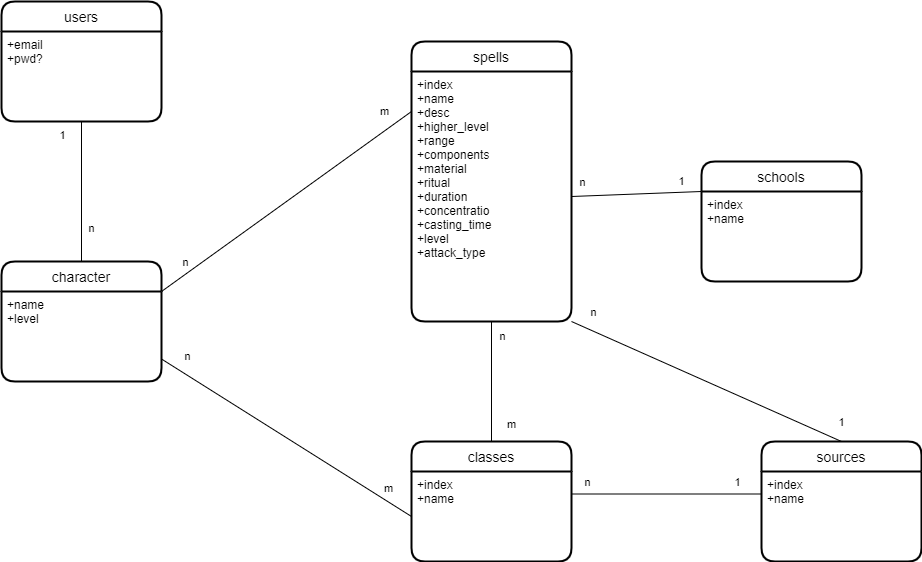

The diagram above was exported from draw.io. Its source (the exported page's mxGraphModel, read from the mxfile embedded in the PNG):
<mxGraphModel dx="1422" dy="762" grid="1" gridSize="10" guides="1" tooltips="1" connect="1" arrows="1" fold="1" page="1" pageScale="1" pageWidth="827" pageHeight="1169" math="0" shadow="0">
  <root>
    <mxCell id="0" />
    <mxCell id="1" parent="0" />
    <mxCell id="Q1CGbnANPEGJXeVrunjp-4" value="" style="endArrow=none;html=1;rounded=0;fontColor=default;strokeColor=default;labelBackgroundColor=default;exitX=0.5;exitY=0;exitDx=0;exitDy=0;entryX=0.5;entryY=1;entryDx=0;entryDy=0;" edge="1" parent="1" source="Q1CGbnANPEGJXeVrunjp-21" target="Q1CGbnANPEGJXeVrunjp-20">
      <mxGeometry width="50" height="50" relative="1" as="geometry">
        <mxPoint x="390" y="420" as="sourcePoint" />
        <mxPoint x="440" y="370" as="targetPoint" />
      </mxGeometry>
    </mxCell>
    <mxCell id="Q1CGbnANPEGJXeVrunjp-5" value="1" style="edgeLabel;html=1;align=center;verticalAlign=middle;resizable=0;points=[];fontColor=default;labelBackgroundColor=default;" vertex="1" connectable="0" parent="Q1CGbnANPEGJXeVrunjp-4">
      <mxGeometry x="0.3808" y="2" relative="1" as="geometry">
        <mxPoint x="-18" y="-30" as="offset" />
      </mxGeometry>
    </mxCell>
    <mxCell id="Q1CGbnANPEGJXeVrunjp-6" value="n" style="edgeLabel;html=1;align=center;verticalAlign=middle;resizable=0;points=[];fontColor=default;labelBackgroundColor=default;" vertex="1" connectable="0" parent="Q1CGbnANPEGJXeVrunjp-4">
      <mxGeometry x="-0.7151" y="3" relative="1" as="geometry">
        <mxPoint x="12" y="-14" as="offset" />
      </mxGeometry>
    </mxCell>
    <mxCell id="Q1CGbnANPEGJXeVrunjp-7" value="" style="endArrow=none;html=1;rounded=0;labelBackgroundColor=default;fontColor=default;strokeColor=default;exitX=1;exitY=0.25;exitDx=0;exitDy=0;entryX=0;entryY=0.25;entryDx=0;entryDy=0;" edge="1" parent="1" source="Q1CGbnANPEGJXeVrunjp-21" target="Q1CGbnANPEGJXeVrunjp-23">
      <mxGeometry width="50" height="50" relative="1" as="geometry">
        <mxPoint x="380" y="440" as="sourcePoint" />
        <mxPoint x="580" y="310" as="targetPoint" />
      </mxGeometry>
    </mxCell>
    <mxCell id="Q1CGbnANPEGJXeVrunjp-8" value="n" style="edgeLabel;html=1;align=center;verticalAlign=middle;resizable=0;points=[];fontColor=default;labelBackgroundColor=default;" vertex="1" connectable="0" parent="Q1CGbnANPEGJXeVrunjp-7">
      <mxGeometry x="-0.8583" y="2" relative="1" as="geometry">
        <mxPoint x="7" y="-15" as="offset" />
      </mxGeometry>
    </mxCell>
    <mxCell id="Q1CGbnANPEGJXeVrunjp-9" value="m" style="edgeLabel;html=1;align=center;verticalAlign=middle;resizable=0;points=[];fontColor=default;labelBackgroundColor=default;" vertex="1" connectable="0" parent="Q1CGbnANPEGJXeVrunjp-7">
      <mxGeometry x="0.8629" y="-1" relative="1" as="geometry">
        <mxPoint x="-11" y="-14" as="offset" />
      </mxGeometry>
    </mxCell>
    <mxCell id="Q1CGbnANPEGJXeVrunjp-13" value="" style="endArrow=none;html=1;rounded=0;labelBackgroundColor=default;fontColor=default;strokeColor=default;entryX=1;entryY=0.75;entryDx=0;entryDy=0;exitX=0;exitY=0.5;exitDx=0;exitDy=0;" edge="1" parent="1" source="Q1CGbnANPEGJXeVrunjp-33" target="Q1CGbnANPEGJXeVrunjp-22">
      <mxGeometry width="50" height="50" relative="1" as="geometry">
        <mxPoint x="370" y="520" as="sourcePoint" />
        <mxPoint x="420" y="470" as="targetPoint" />
      </mxGeometry>
    </mxCell>
    <mxCell id="Q1CGbnANPEGJXeVrunjp-17" value="n" style="edgeLabel;html=1;align=center;verticalAlign=middle;resizable=0;points=[];fontColor=default;labelBackgroundColor=default;" vertex="1" connectable="0" parent="Q1CGbnANPEGJXeVrunjp-13">
      <mxGeometry x="0.8021" y="-1" relative="1" as="geometry">
        <mxPoint y="-18" as="offset" />
      </mxGeometry>
    </mxCell>
    <mxCell id="Q1CGbnANPEGJXeVrunjp-18" value="m" style="edgeLabel;html=1;align=center;verticalAlign=middle;resizable=0;points=[];fontColor=default;labelBackgroundColor=default;" vertex="1" connectable="0" parent="Q1CGbnANPEGJXeVrunjp-13">
      <mxGeometry x="-0.7441" y="1" relative="1" as="geometry">
        <mxPoint x="9" y="-9" as="offset" />
      </mxGeometry>
    </mxCell>
    <mxCell id="Q1CGbnANPEGJXeVrunjp-14" value="" style="endArrow=none;html=1;rounded=0;labelBackgroundColor=default;fontColor=default;strokeColor=default;entryX=0.5;entryY=1;entryDx=0;entryDy=0;exitX=0.5;exitY=0;exitDx=0;exitDy=0;" edge="1" parent="1" source="Q1CGbnANPEGJXeVrunjp-32" target="Q1CGbnANPEGJXeVrunjp-24">
      <mxGeometry width="50" height="50" relative="1" as="geometry">
        <mxPoint x="370" y="520" as="sourcePoint" />
        <mxPoint x="420" y="470" as="targetPoint" />
      </mxGeometry>
    </mxCell>
    <mxCell id="Q1CGbnANPEGJXeVrunjp-15" value="n" style="edgeLabel;html=1;align=center;verticalAlign=middle;resizable=0;points=[];fontColor=default;labelBackgroundColor=default;" vertex="1" connectable="0" parent="Q1CGbnANPEGJXeVrunjp-14">
      <mxGeometry x="0.7714" y="-1" relative="1" as="geometry">
        <mxPoint x="9" as="offset" />
      </mxGeometry>
    </mxCell>
    <mxCell id="Q1CGbnANPEGJXeVrunjp-16" value="m" style="edgeLabel;html=1;align=center;verticalAlign=middle;resizable=0;points=[];fontColor=default;labelBackgroundColor=default;" vertex="1" connectable="0" parent="Q1CGbnANPEGJXeVrunjp-14">
      <mxGeometry x="-0.7714" y="-1" relative="1" as="geometry">
        <mxPoint x="18" y="-4" as="offset" />
      </mxGeometry>
    </mxCell>
    <mxCell id="Q1CGbnANPEGJXeVrunjp-19" value="users" style="swimlane;childLayout=stackLayout;horizontal=1;startSize=30;horizontalStack=0;rounded=1;fontSize=14;fontStyle=0;strokeWidth=2;resizeParent=0;resizeLast=1;shadow=0;dashed=0;align=center;labelBackgroundColor=default;fontColor=default;fillColor=default;strokeColor=default;" vertex="1" parent="1">
      <mxGeometry x="200" y="220" width="160" height="120" as="geometry">
        <mxRectangle x="80" y="280" width="70" height="30" as="alternateBounds" />
      </mxGeometry>
    </mxCell>
    <mxCell id="Q1CGbnANPEGJXeVrunjp-20" value="+email&#10;+pwd?" style="align=left;strokeColor=none;fillColor=none;spacingLeft=4;fontSize=12;verticalAlign=top;resizable=0;rotatable=0;part=1;labelBackgroundColor=default;fontColor=default;" vertex="1" parent="Q1CGbnANPEGJXeVrunjp-19">
      <mxGeometry y="30" width="160" height="90" as="geometry" />
    </mxCell>
    <mxCell id="Q1CGbnANPEGJXeVrunjp-21" value="character" style="swimlane;childLayout=stackLayout;horizontal=1;startSize=30;horizontalStack=0;rounded=1;fontSize=14;fontStyle=0;strokeWidth=2;resizeParent=0;resizeLast=1;shadow=0;dashed=0;align=center;labelBackgroundColor=default;fontColor=default;fillColor=default;strokeColor=default;" vertex="1" parent="1">
      <mxGeometry x="200" y="480" width="160" height="120" as="geometry">
        <mxRectangle x="300" y="310" width="90" height="30" as="alternateBounds" />
      </mxGeometry>
    </mxCell>
    <mxCell id="Q1CGbnANPEGJXeVrunjp-22" value="+name&#10;+level&#10;" style="align=left;strokeColor=none;fillColor=none;spacingLeft=4;fontSize=12;verticalAlign=top;resizable=0;rotatable=0;part=1;labelBackgroundColor=default;fontColor=default;" vertex="1" parent="Q1CGbnANPEGJXeVrunjp-21">
      <mxGeometry y="30" width="160" height="90" as="geometry" />
    </mxCell>
    <mxCell id="Q1CGbnANPEGJXeVrunjp-23" value="spells" style="swimlane;childLayout=stackLayout;horizontal=1;startSize=30;horizontalStack=0;rounded=1;fontSize=14;fontStyle=0;strokeWidth=2;resizeParent=0;resizeLast=1;shadow=0;dashed=0;align=center;labelBackgroundColor=default;fontColor=default;fillColor=default;strokeColor=default;" vertex="1" parent="1">
      <mxGeometry x="610" y="260" width="160" height="280" as="geometry">
        <mxRectangle x="610" y="260" width="70" height="30" as="alternateBounds" />
      </mxGeometry>
    </mxCell>
    <mxCell id="Q1CGbnANPEGJXeVrunjp-24" value="+index&#10;+name&#10;+desc&#10;+higher_level&#10;+range&#10;+components&#10;+material&#10;+ritual&#10;+duration&#10;+concentratio&#10;+casting_time&#10;+level&#10;+attack_type" style="align=left;strokeColor=none;fillColor=none;spacingLeft=4;fontSize=12;verticalAlign=top;resizable=0;rotatable=0;part=1;labelBackgroundColor=default;fontColor=default;" vertex="1" parent="Q1CGbnANPEGJXeVrunjp-23">
      <mxGeometry y="30" width="160" height="250" as="geometry" />
    </mxCell>
    <mxCell id="Q1CGbnANPEGJXeVrunjp-27" value="schools" style="swimlane;childLayout=stackLayout;horizontal=1;startSize=30;horizontalStack=0;rounded=1;fontSize=14;fontStyle=0;strokeWidth=2;resizeParent=0;resizeLast=1;shadow=0;dashed=0;align=center;labelBackgroundColor=default;fontColor=default;fillColor=default;strokeColor=default;" vertex="1" parent="1">
      <mxGeometry x="900" y="380" width="160" height="120" as="geometry">
        <mxRectangle x="900" y="380" width="80" height="30" as="alternateBounds" />
      </mxGeometry>
    </mxCell>
    <mxCell id="Q1CGbnANPEGJXeVrunjp-28" value="+index&#10;+name" style="align=left;strokeColor=none;fillColor=none;spacingLeft=4;fontSize=12;verticalAlign=top;resizable=0;rotatable=0;part=1;labelBackgroundColor=default;fontColor=default;" vertex="1" parent="Q1CGbnANPEGJXeVrunjp-27">
      <mxGeometry y="30" width="160" height="90" as="geometry" />
    </mxCell>
    <mxCell id="Q1CGbnANPEGJXeVrunjp-29" value="" style="endArrow=none;html=1;rounded=0;labelBackgroundColor=default;fontColor=default;strokeColor=default;entryX=0;entryY=0;entryDx=0;entryDy=0;exitX=1;exitY=0.5;exitDx=0;exitDy=0;" edge="1" parent="1" source="Q1CGbnANPEGJXeVrunjp-24" target="Q1CGbnANPEGJXeVrunjp-28">
      <mxGeometry width="50" height="50" relative="1" as="geometry">
        <mxPoint x="540" y="510" as="sourcePoint" />
        <mxPoint x="590" y="460" as="targetPoint" />
      </mxGeometry>
    </mxCell>
    <mxCell id="Q1CGbnANPEGJXeVrunjp-30" value="n" style="edgeLabel;html=1;align=center;verticalAlign=middle;resizable=0;points=[];fontColor=default;labelBackgroundColor=default;" vertex="1" connectable="0" parent="Q1CGbnANPEGJXeVrunjp-29">
      <mxGeometry x="-0.6473" y="-2" relative="1" as="geometry">
        <mxPoint x="-13" y="-16" as="offset" />
      </mxGeometry>
    </mxCell>
    <mxCell id="Q1CGbnANPEGJXeVrunjp-31" value="1" style="edgeLabel;html=1;align=center;verticalAlign=middle;resizable=0;points=[];fontColor=default;labelBackgroundColor=default;" vertex="1" connectable="0" parent="Q1CGbnANPEGJXeVrunjp-29">
      <mxGeometry x="0.6939" y="3" relative="1" as="geometry">
        <mxPoint y="-8" as="offset" />
      </mxGeometry>
    </mxCell>
    <mxCell id="Q1CGbnANPEGJXeVrunjp-32" value="classes" style="swimlane;childLayout=stackLayout;horizontal=1;startSize=30;horizontalStack=0;rounded=1;fontSize=14;fontStyle=0;strokeWidth=2;resizeParent=0;resizeLast=1;shadow=0;dashed=0;align=center;labelBackgroundColor=default;fontColor=default;fillColor=default;strokeColor=default;" vertex="1" parent="1">
      <mxGeometry x="610" y="660" width="160" height="120" as="geometry" />
    </mxCell>
    <mxCell id="Q1CGbnANPEGJXeVrunjp-33" value="+index&#10;+name" style="align=left;strokeColor=none;fillColor=none;spacingLeft=4;fontSize=12;verticalAlign=top;resizable=0;rotatable=0;part=1;labelBackgroundColor=default;fontColor=default;" vertex="1" parent="Q1CGbnANPEGJXeVrunjp-32">
      <mxGeometry y="30" width="160" height="90" as="geometry" />
    </mxCell>
    <mxCell id="Q1CGbnANPEGJXeVrunjp-34" value="sources" style="swimlane;childLayout=stackLayout;horizontal=1;startSize=30;horizontalStack=0;rounded=1;fontSize=14;fontStyle=0;strokeWidth=2;resizeParent=0;resizeLast=1;shadow=0;dashed=0;align=center;labelBackgroundColor=default;fontColor=default;fillColor=default;strokeColor=default;" vertex="1" parent="1">
      <mxGeometry x="960" y="660" width="160" height="120" as="geometry" />
    </mxCell>
    <mxCell id="Q1CGbnANPEGJXeVrunjp-35" value="+index&#10;+name" style="align=left;strokeColor=none;fillColor=none;spacingLeft=4;fontSize=12;verticalAlign=top;resizable=0;rotatable=0;part=1;labelBackgroundColor=default;fontColor=default;" vertex="1" parent="Q1CGbnANPEGJXeVrunjp-34">
      <mxGeometry y="30" width="160" height="90" as="geometry" />
    </mxCell>
    <mxCell id="Q1CGbnANPEGJXeVrunjp-36" value="" style="endArrow=none;html=1;rounded=0;labelBackgroundColor=default;fontColor=default;strokeColor=default;entryX=1;entryY=1;entryDx=0;entryDy=0;exitX=0.5;exitY=0;exitDx=0;exitDy=0;" edge="1" parent="1" source="Q1CGbnANPEGJXeVrunjp-34" target="Q1CGbnANPEGJXeVrunjp-24">
      <mxGeometry width="50" height="50" relative="1" as="geometry">
        <mxPoint x="540" y="540" as="sourcePoint" />
        <mxPoint x="590" y="490" as="targetPoint" />
      </mxGeometry>
    </mxCell>
    <mxCell id="Q1CGbnANPEGJXeVrunjp-37" value="n" style="edgeLabel;html=1;align=center;verticalAlign=middle;resizable=0;points=[];fontColor=default;labelBackgroundColor=default;" vertex="1" connectable="0" parent="Q1CGbnANPEGJXeVrunjp-36">
      <mxGeometry x="0.8426" y="1" relative="1" as="geometry">
        <mxPoint y="-20" as="offset" />
      </mxGeometry>
    </mxCell>
    <mxCell id="Q1CGbnANPEGJXeVrunjp-38" value="1" style="edgeLabel;html=1;align=center;verticalAlign=middle;resizable=0;points=[];fontColor=default;labelBackgroundColor=default;" vertex="1" connectable="0" parent="Q1CGbnANPEGJXeVrunjp-36">
      <mxGeometry x="-0.8399" y="-2" relative="1" as="geometry">
        <mxPoint x="21" y="-8" as="offset" />
      </mxGeometry>
    </mxCell>
    <mxCell id="Q1CGbnANPEGJXeVrunjp-39" value="" style="endArrow=none;html=1;rounded=0;labelBackgroundColor=default;fontColor=default;strokeColor=default;entryX=0;entryY=0.25;entryDx=0;entryDy=0;exitX=1;exitY=0.25;exitDx=0;exitDy=0;" edge="1" parent="1" source="Q1CGbnANPEGJXeVrunjp-33" target="Q1CGbnANPEGJXeVrunjp-35">
      <mxGeometry width="50" height="50" relative="1" as="geometry">
        <mxPoint x="540" y="540" as="sourcePoint" />
        <mxPoint x="590" y="490" as="targetPoint" />
      </mxGeometry>
    </mxCell>
    <mxCell id="Q1CGbnANPEGJXeVrunjp-40" value="n" style="edgeLabel;html=1;align=center;verticalAlign=middle;resizable=0;points=[];fontColor=default;labelBackgroundColor=default;" vertex="1" connectable="0" parent="Q1CGbnANPEGJXeVrunjp-39">
      <mxGeometry x="-0.84" y="1" relative="1" as="geometry">
        <mxPoint y="-11" as="offset" />
      </mxGeometry>
    </mxCell>
    <mxCell id="Q1CGbnANPEGJXeVrunjp-41" value="1" style="edgeLabel;html=1;align=center;verticalAlign=middle;resizable=0;points=[];fontColor=default;labelBackgroundColor=default;" vertex="1" connectable="0" parent="Q1CGbnANPEGJXeVrunjp-39">
      <mxGeometry x="0.74" y="1" relative="1" as="geometry">
        <mxPoint y="-11" as="offset" />
      </mxGeometry>
    </mxCell>
  </root>
</mxGraphModel>